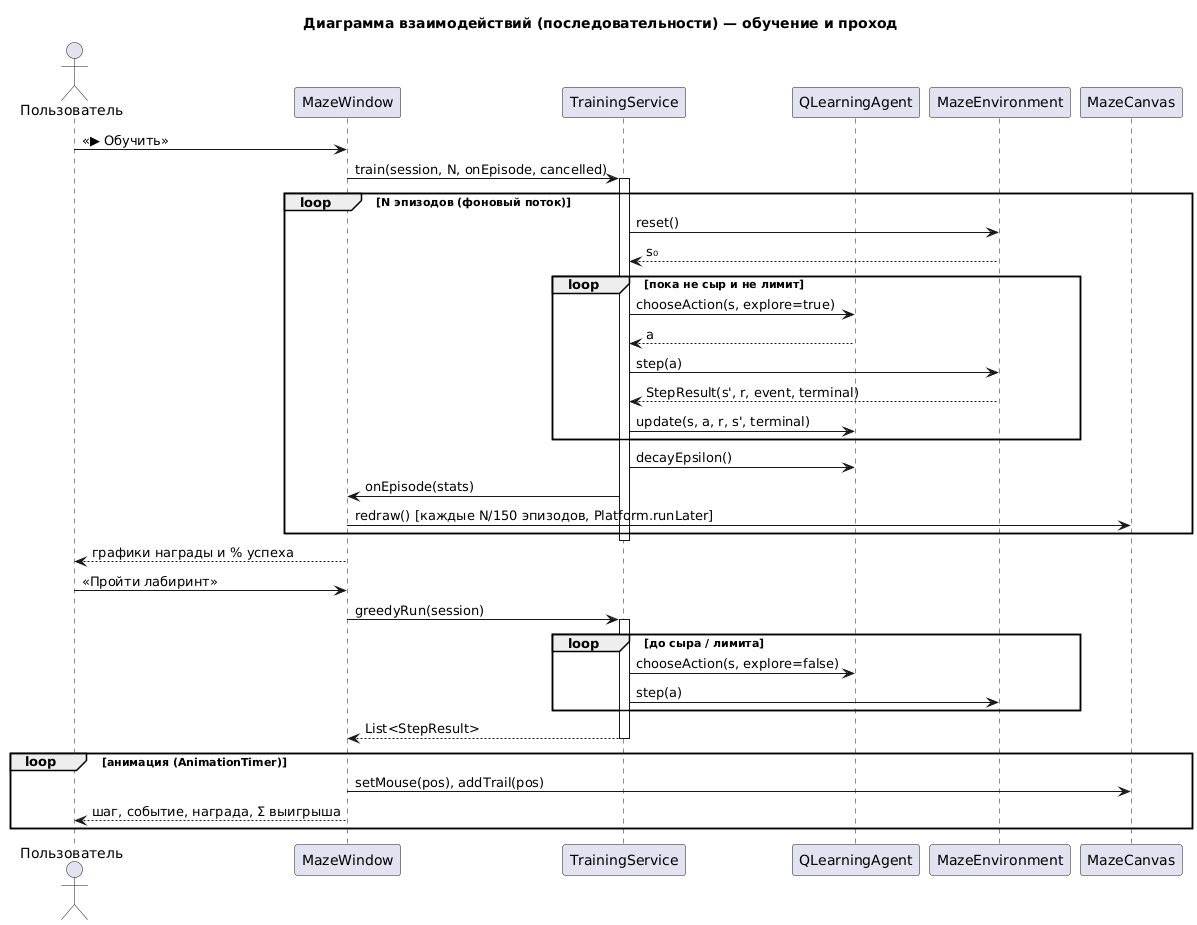

The diagram above was rendered by PlantUML. Its source (embedded in the PNG):
@startuml sequence
title Диаграмма взаимодействий (последовательности) — обучение и проход

actor Пользователь as U
participant MazeWindow as W
participant TrainingService as T
participant QLearningAgent as A
participant MazeEnvironment as E
participant MazeCanvas as C

U -> W : «▶ Обучить»
W -> T : train(session, N, onEpisode, cancelled)
activate T
loop N эпизодов (фоновый поток)
  T -> E : reset()
  E --> T : s₀
  loop пока не сыр и не лимит
    T -> A : chooseAction(s, explore=true)
    A --> T : a
    T -> E : step(a)
    E --> T : StepResult(s', r, event, terminal)
    T -> A : update(s, a, r, s', terminal)
  end
  T -> A : decayEpsilon()
  T -> W : onEpisode(stats)
  W -> C : redraw() [каждые N/150 эпизодов, Platform.runLater]
end
deactivate T
W --> U : графики награды и % успеха

U -> W : «Пройти лабиринт»
W -> T : greedyRun(session)
activate T
loop до сыра / лимита
  T -> A : chooseAction(s, explore=false)
  T -> E : step(a)
end
T --> W : List<StepResult>
deactivate T
loop анимация (AnimationTimer)
  W -> C : setMouse(pos), addTrail(pos)
  W --> U : шаг, событие, награда, Σ выигрыша
end
@enduml